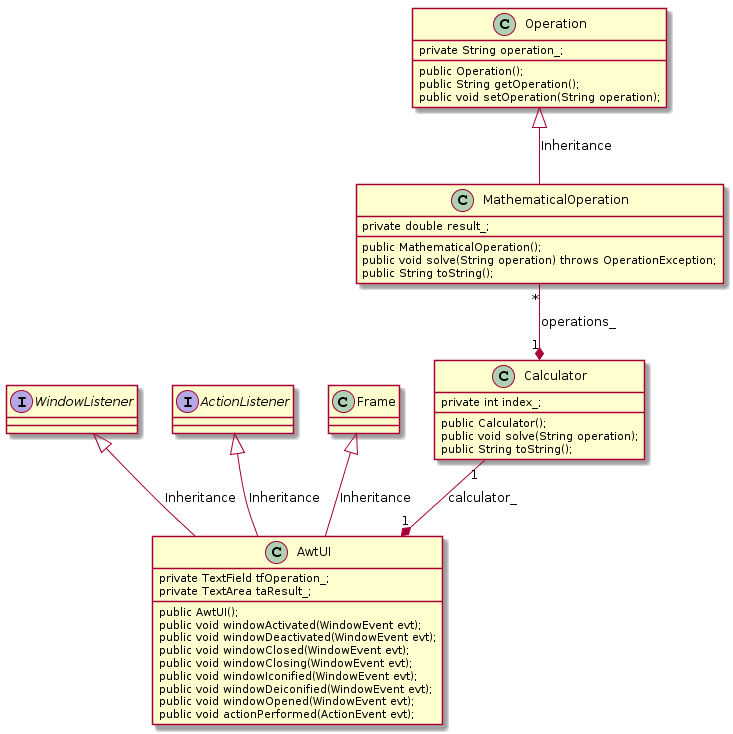

The diagram above was rendered by PlantUML. Its source (embedded in the PNG):
@startuml
class Operation {
    private String operation_;

    public Operation(); 
    public String getOperation();
    public void setOperation(String operation);
}

class MathematicalOperation {
    private double result_;

    public MathematicalOperation();
    public void solve(String operation) throws OperationException;
    public String toString();
} 

class Calculator {
    private int index_;

    public Calculator();
    public void solve(String operation);
    public String toString();
} 

interface WindowListener {
}

interface ActionListener{
}

class Frame {
}

class AwtUI {
    private TextField tfOperation_;
    private TextArea taResult_;

    public AwtUI();
    public void windowActivated(WindowEvent evt);
    public void windowDeactivated(WindowEvent evt);
    public void windowClosed(WindowEvent evt);
    public void windowClosing(WindowEvent evt);
    public void windowIconified(WindowEvent evt);
    public void windowDeiconified(WindowEvent evt);
    public void windowOpened(WindowEvent evt);
    public void actionPerformed(ActionEvent evt);
} 

Operation <|-down- MathematicalOperation: Inheritance
Calculator "1" *-up- "*" MathematicalOperation: operations_
AwtUI "1" *-up- "1" Calculator: calculator_
Frame <|-down- AwtUI: Inheritance
WindowListener <|-down- AwtUI: Inheritance
ActionListener <|-down- AwtUI: Inheritance
@enduml